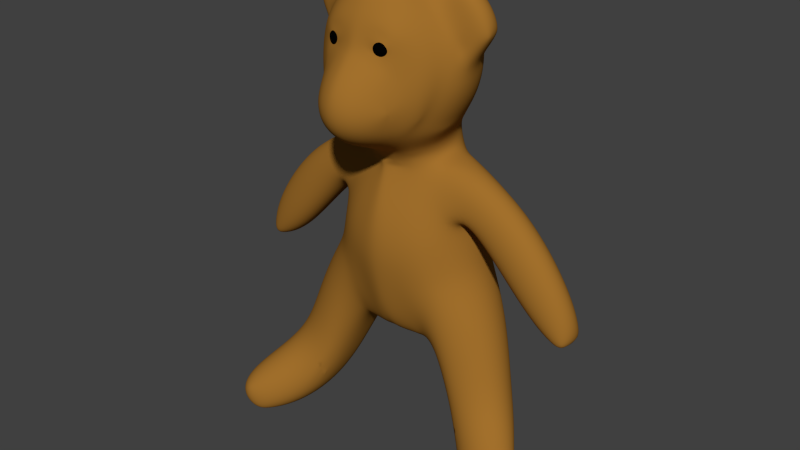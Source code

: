 # Source: dope_bear_6.blend  (saved by Blender 2.67.0; exported with 4.5.12 LTS)
import bpy
from mathutils import Matrix  # noqa: F401  (used for matrix-valued properties, if any)

bpy.ops.wm.read_factory_settings(use_empty=True)
scene = bpy.context.scene
scene.name = 'Scene'

# ---- collections
col_collection_1 = bpy.data.collections.new('Collection 1'); scene.collection.children.link(col_collection_1)

# ---- materials (node trees are filled in below, after node groups)
mat_material = bpy.data.materials.new('Material')
mat_material.alpha_threshold = 0.0
mat_material.use_transparent_shadow = False
mat_material.diffuse_color = (0.3613, 0.162, 0.02519, 1.0)
mat_material.roughness = 0.5
mat_material.line_color = (0.0, 0.0, 0.0, 1.0)
mat_eyes = bpy.data.materials.new('eyes')
mat_eyes.alpha_threshold = 0.0
mat_eyes.use_transparent_shadow = False
mat_eyes.diffuse_color = (0.001031, 0.001031, 0.001031, 1.0)
mat_eyes.roughness = 0.5
mat_eyes.line_color = (0.0, 0.0, 0.0, 1.0)

# ---- material node trees

# ---- world
world_world = bpy.data.worlds.new('World'); scene.world = world_world
world_world.color = (0.05088, 0.05088, 0.05088)
world_world.use_sun_shadow = False
world_world.sun_shadow_jitter_overblur = 0.0
world_world.cycles.sampling_method = 'MANUAL'
world_world.cycles.sample_map_resolution = 256

# ---- meshes
me_cube_002 = bpy.data.meshes.new('Cube.002')
me_cube_002.from_pydata([(0.0, -0.8454, 2.882), (0.09095, -0.8388, 2.875), (0.3921, -0.7788, 2.804), (0.4432, -0.7747, 2.671), (0.3709, -0.8241, 2.552), (0.2517, -0.8962, 2.535), (0.1991, -0.9066, 2.566), (0.1089, -0.9188, 2.608), (0.0, -0.9421, 2.615), (0.3234, -0.8162, 2.769), (0.2625, -0.832, 2.768), (0.222, -0.8476, 2.693), (0.2606, -0.8441, 2.63), (0.3169, -0.8286, 2.605), (0.3721, -0.8067, 2.631), (0.3978, -0.7967, 2.668), (0.3646, -0.8054, 2.757), (0.2751, -0.8069, 2.845), (0.4198, -0.7918, 2.609), (0.322, -0.8198, 2.75), (0.2818, -0.8296, 2.745), (0.2453, -0.8418, 2.692), (0.2786, -0.8396, 2.642), (0.3196, -0.8298, 2.631), (0.3594, -0.8158, 2.644), (0.3822, -0.807, 2.67), (0.3557, -0.8119, 2.741), (0.0, -0.8229, 2.938), (0.09766, -0.8176, 2.931), (0.4159, -0.7588, 2.838), (0.4894, -0.7462, 2.667), (0.4395, -0.813, 2.448), (0.2514, -0.9283, 2.49), (0.177, -0.956, 2.518), (0.08609, -0.9781, 2.542), (0.0, -0.9943, 2.55), (0.2908, -0.7891, 2.897), (0.477, -0.7649, 2.575), (0.0, -0.5345, 3.295), (0.1156, -0.5294, 3.283), (0.0, -0.463, 3.332), (0.1148, -0.4597, 3.318), (0.5485, -0.4542, 3.051), (0.566, -0.3948, 3.068), (0.762, -0.4026, 2.739), (0.795, -0.349, 2.742), (0.8069, -0.4037, 2.249), (0.843, -0.3461, 2.246), (0.6889, -0.4511, 1.93), (0.7153, -0.3854, 1.915), (0.5431, -0.5408, 1.716), (0.5522, -0.4758, 1.678), (0.1077, -0.7978, 1.513), (0.1217, -0.6641, 1.461), (0.0, -0.8133, 1.499), (0.0, -0.681, 1.444), (0.2461, -0.9894, 2.418), (0.1675, -1.023, 2.446), (0.078, -1.049, 2.465), (0.0, -1.064, 2.471), (0.2401, -1.064, 2.323), (0.1624, -1.102, 2.348), (0.07391, -1.131, 2.365), (0.0, -1.143, 2.368), (0.2346, -1.133, 2.208), (0.1586, -1.176, 2.226), (0.07192, -1.206, 2.237), (0.0, -1.217, 2.239), (0.2326, -1.176, 2.078), (0.1575, -1.223, 2.084), (0.07149, -1.254, 2.088), (0.0, -1.262, 2.089), (0.235, -1.176, 1.945), (0.1596, -1.223, 1.937), (0.07265, -1.253, 1.932), (0.0, -1.26, 1.931), (0.2436, -1.124, 1.822), (0.1661, -1.167, 1.801), (0.07614, -1.196, 1.787), (0.0, -1.203, 1.784), (0.2614, -1.024, 1.723), (0.1792, -1.06, 1.689), (0.08305, -1.087, 1.667), (0.0, -1.096, 1.661), (0.2921, -0.8888, 1.653), (0.2003, -0.9196, 1.607), (0.09393, -0.9456, 1.577), (0.0, -0.9578, 1.567), (0.3431, -0.7259, 1.606), (0.2274, -0.7685, 1.548), (0.3512, -0.5936, 1.539), (0.2466, -0.6348, 1.495), (0.5072, -0.7886, 2.298), (0.5401, -0.7704, 2.175), (0.505, -0.7955, 1.938), (0.4869, -0.7748, 1.847), (0.4501, -0.7681, 1.762), (0.4923, -0.8374, 2.137), (0.4719, -0.8748, 2.105), (0.4633, -0.8992, 2.072), (0.4604, -0.9124, 2.037), (0.4606, -0.9128, 2.003), (0.4638, -0.8993, 1.972), (0.4709, -0.8732, 1.949), (0.4835, -0.8381, 1.937), (0.3984, -0.8962, 2.333), (0.4589, -0.8584, 2.24), (0.4328, -0.9147, 2.18), (0.3761, -0.9655, 2.244), (0.3638, -1.021, 2.156), (0.4201, -0.9571, 2.117), (0.4155, -0.9813, 2.051), (0.3592, -1.054, 2.062), (0.3853, -0.9476, 1.818), (0.4349, -0.9063, 1.88), (0.4562, -0.8421, 1.853), (0.4125, -0.8581, 1.777), (0.3606, -1.054, 1.968), (0.4163, -0.9818, 1.984), (0.4222, -0.9558, 1.925), (0.3686, -1.017, 1.884), (0.4863, -0.8573, 2.021), (0.0, -0.6526, 3.195), (0.1145, -0.6465, 3.185), (0.5138, -0.5707, 2.997), (0.6971, -0.5199, 2.724), (0.0, -0.7066, 3.13), (0.1124, -0.7015, 3.121), (0.4922, -0.631, 2.958), (0.6548, -0.585, 2.709), (0.0, -0.7547, 3.063), (0.1085, -0.7504, 3.054), (0.4677, -0.6857, 2.916), (0.6036, -0.6479, 2.691), (0.3318, -0.672, 3.063), (0.3418, -0.6145, 3.119), (0.354, -0.4975, 3.201), (0.3586, -0.4324, 3.23), (0.3195, -0.7232, 3.005), (0.8378, -0.3428, 2.619), (0.8596, -0.3409, 2.493), (0.8606, -0.3421, 2.368), (0.8236, -0.3975, 2.37), (0.8229, -0.395, 2.493), (0.8024, -0.3963, 2.618), (0.8104, -0.3537, 2.129), (0.7666, -0.3661, 2.018), (0.7358, -0.4298, 2.028), (0.7763, -0.4142, 2.135), (0.6397, -0.4781, 1.845), (0.591, -0.5094, 1.774), (0.6057, -0.4464, 1.743), (0.6603, -0.4133, 1.823), (0.7332, -0.5148, 2.608), (0.6862, -0.5817, 2.596), (0.626, -0.6482, 2.582), (0.7534, -0.5143, 2.486), (0.6405, -0.6516, 2.463), (0.7052, -0.5822, 2.476), (0.7582, -0.5157, 2.364), (0.6545, -0.6494, 2.34), (0.7136, -0.5821, 2.354), (0.7492, -0.5185, 2.246), (0.6596, -0.6434, 2.221), (0.7104, -0.5809, 2.236), (0.7282, -0.5233, 2.135), (0.6532, -0.6361, 2.109), (0.696, -0.5798, 2.124), (0.6981, -0.5306, 2.032), (0.6352, -0.6275, 2.002), (0.6715, -0.5791, 2.02), (0.6641, -0.5391, 1.943), (0.6077, -0.6181, 1.904), (0.6408, -0.5777, 1.927), (0.6366, -0.5454, 1.884), (0.5776, -0.6049, 1.823), (0.612, -0.5713, 1.855), (0.5481, -0.7598, 2.061), (0.5471, -0.7317, 1.958), (0.5269, -0.7117, 1.859), (0.4947, -0.6957, 1.77), (0.4322, -0.6282, 1.633), (0.4333, -0.5403, 1.579), (0.497, -0.5034, 1.624), (0.4929, -0.5755, 1.67), (0.1035, -0.7892, 2.99), (0.4418, -0.7287, 2.876), (0.0, -0.7935, 2.998), (0.3058, -0.7624, 2.949), (0.5464, -0.7026, 2.675), (0.5543, -0.7102, 2.573), (0.5565, -0.7234, 2.452), (0.5828, -0.7169, 2.323), (0.6001, -0.7054, 2.202), (0.6027, -0.6931, 2.088), (0.5923, -0.6765, 1.98), (0.5687, -0.6609, 1.88), (0.538, -0.6441, 1.793), (0.0, -0.8636, 2.828), (0.08369, -0.8556, 2.822), (0.0, -0.8793, 2.776), (0.07686, -0.8701, 2.771), (0.0, -0.8944, 2.726), (0.07499, -0.8832, 2.722), (0.0, -0.9128, 2.673), (0.08271, -0.8973, 2.67), (0.2311, -0.8426, 2.729), (0.255, -0.8374, 2.721), (0.231, -0.8483, 2.66), (0.2528, -0.8427, 2.665), (0.3423, -0.7907, 2.828), (0.3613, -0.7729, 2.871), (0.4664, -0.414, 3.157), (0.4177, -0.652, 3.017), (0.4331, -0.5931, 3.064), (0.4557, -0.4762, 3.133), (0.4, -0.7048, 2.966), (0.381, -0.7453, 2.917), (0.3022, -0.8653, 2.538), (0.1915, -0.8244, 2.862), (0.3283, -0.8859, 2.468), (0.2035, -0.8052, 2.917), (0.2416, -0.516, 3.251), (0.4036, -0.7579, 1.686), (0.31, -1.018, 2.29), (0.2983, -1.12, 2.071), (0.359, -0.8746, 1.711), (0.3094, -1.074, 1.85), (0.3206, -0.9469, 2.383), (0.3016, -1.081, 2.185), (0.328, -0.9877, 1.766), (0.3004, -1.12, 1.955), (0.2369, -0.633, 3.159), (0.532, -0.5114, 3.028), (0.1155, -0.5896, 3.239), (0.7312, -0.4586, 2.734), (0.0, -0.5958, 3.25), (0.2311, -0.6892, 3.098), (0.2232, -0.7391, 3.034), (0.2421, -0.4485, 3.284), (0.3489, -0.5563, 3.165), (0.7696, -0.4525, 2.615), (0.7899, -0.4516, 2.492), (0.7922, -0.4541, 2.369), (0.7786, -0.4595, 2.25), (0.752, -0.4687, 2.138), (0.7163, -0.4823, 2.033), (0.6754, -0.4998, 1.94), (0.6346, -0.521, 1.865), (0.5537, -0.5815, 1.762), (0.5949, -0.5494, 1.809), (0.46, -0.673, 1.697), (0.214, -0.7779, 2.974), (0.5097, -0.6191, 1.724), (0.1784, -0.8393, 2.809), (0.1627, -0.8527, 2.761), (0.1575, -0.8631, 2.715), (0.1674, -0.8708, 2.671), (0.1984, -0.8748, 2.627), (0.2558, -0.8676, 2.587), (0.4454, -0.5343, 3.104), (0.24, -0.5755, 3.21), (0.0, 0.7779, -0.8715), (0.5533, 0.2379, -1.241), (0.0, -0.3735, -0.8938), (0.0, 0.2412, -1.205), (0.0, -0.1263, 3.4), (0.0, 0.8397, 0.9695), (0.0, 1.038, 0.3433), (0.0, 1.003, -0.3499), (0.9029, 0.1752, 0.2721), (0.0, -0.4427, 0.9139), (0.0, -0.5987, 0.3076), (0.0, -0.5285, -0.4043), (0.0, 0.7572, 1.32), (0.5075, 0.6095, -1.033), (0.0, 0.6398, -1.054), (0.5513, 0.146, 1.289), (0.4602, -0.2171, -1.06), (0.4445, 0.241, -1.189), (0.0, -0.3908, 1.131), (0.0, -0.2518, -1.069), (0.4778, 0.6416, 0.9612), (0.6541, 0.7549, 0.324), (0.645, 0.79, -0.4922), (0.4382, -0.2742, 0.9311), (0.6027, -0.3742, 0.3029), (0.5899, -0.3894, -0.5437), (0.0, 0.978, 0.5748), (0.0, 1.058, -0.09912), (0.0, 0.9065, -0.6188), (0.8567, 0.1701, 0.4474), (1.014, 0.1874, -0.1479), (0.0, -0.5566, 0.5537), (0.0, -0.5749, -0.1775), (0.0, -0.4637, -0.6507), (0.4191, 0.5538, -1.1), (0.3672, -0.1655, -1.122), (0.421, 0.5649, 1.275), (0.366, -0.2409, 1.168), (0.5959, 0.72, 0.5746), (0.7334, 0.7556, -0.2011), (0.5676, 0.7346, -0.7798), (0.5481, -0.3451, 0.5551), (0.6717, -0.3658, -0.2614), (0.5219, -0.3364, -0.8121), (0.2744, 0.7263, -0.915), (0.2357, -0.3224, -0.9291), (0.2629, 0.2322, -1.197), (0.2406, 0.7887, 0.9687), (0.3328, 0.9541, 0.3329), (0.3412, 0.9224, -0.3786), (0.2218, -0.3725, 0.9177), (0.3187, -0.5189, 0.3053), (0.327, -0.453, -0.4193), (0.225, 0.7048, 1.306), (0.258, 0.6021, -1.082), (0.1945, -0.3203, 1.12), (0.2085, -0.224, -1.093), (0.2943, 0.9077, 0.5765), (0.3634, 0.9633, -0.1163), (0.3053, 0.8415, -0.6585), (0.2791, -0.4776, 0.5571), (0.3461, -0.4925, -0.1847), (0.2855, -0.3978, -0.6766), (1.126, -0.07346, -2.405), (2.146, -0.7714, -2.683), (1.137, 0.2218, -2.266), (1.097, -0.3482, -2.239), (1.271, 0.3628, -1.921), (1.194, -0.4302, -1.885), (1.569, 0.009823, -1.565), (1.907, -0.7011, -2.896), (1.394, 0.3383, -1.732), (1.176, 0.32, -2.127), (1.31, -0.3878, -1.719), (1.264, -0.1925, -2.605), (1.271, 0.104, -2.47), (1.22, -0.4466, -2.45), (1.391, 0.2569, -2.135), (1.299, -0.5193, -2.109), (1.67, -0.07623, -1.798), (1.505, 0.2362, -1.956), (1.303, 0.209, -2.333), (1.413, -0.4757, -1.942), (1.234, -0.5048, -2.297), (1.853, -0.4855, -2.851), (1.796, -0.9131, -2.846), (1.996, -0.4869, -2.649), (1.908, -1.005, -2.648), (2.159, -0.7181, -2.518), (2.053, -0.7615, -2.822), (2.038, -0.4726, -2.532), (1.921, -0.4915, -2.782), (1.951, -0.991, -2.527), (1.848, -0.9725, -2.779), (1.012, 0.3247, -1.999), (0.89, 0.423, -1.685), (0.7708, 0.5086, -1.383), (1.09, -0.3837, -1.608), (0.9711, -0.3677, -1.281), (0.8422, -0.3641, -0.9595), (1.007, -0.3587, -1.808), (0.8844, -0.3333, -1.498), (0.7606, -0.3221, -1.193), (0.9764, -0.281, -1.98), (0.853, -0.2393, -1.686), (0.7303, -0.2153, -1.4), (0.7632, 0.1736, -1.603), (0.877, 0.1094, -1.876), (0.9979, 0.02656, -2.156), (1.055, 0.4167, -1.844), (0.9315, 0.5169, -1.501), (0.8094, 0.6093, -1.173), (0.9025, 0.6505, -0.9178), (1.032, 0.5556, -1.263), (1.155, 0.4553, -1.625), (1.029, 0.6077, -0.7105), (1.168, 0.5195, -1.062), (1.288, 0.4254, -1.428), (1.212, -0.3432, -1.438), (1.098, -0.3266, -1.102), (0.962, -0.3224, -0.7673), (1.479, 0.0659, -1.276), (1.37, 0.1173, -0.9287), (1.235, 0.1598, -0.5953), (1.669, -0.8356, -2.816), (1.509, -0.7098, -2.738), (1.356, -0.572, -2.616), (1.414, -0.3288, -2.755), (1.574, -0.4708, -2.856), (1.741, -0.6005, -2.904), (1.739, -0.9336, -2.567), (1.566, -0.7981, -2.443), (1.419, -0.6481, -2.292), (1.36, -0.6303, -2.476), (1.51, -0.7727, -2.616), (1.682, -0.9017, -2.719), (1.634, 0.0802, -2.13), (1.786, -0.1232, -2.285), (1.938, -0.3306, -2.427), (1.783, -0.3353, -2.715), (1.613, -0.1399, -2.614), (1.448, 0.05291, -2.488), (1.528, 0.09881, -2.298), (1.69, -0.1053, -2.438), (1.859, -0.3173, -2.561), (1.836, -0.9105, -2.425), (1.681, -0.7656, -2.283), (1.535, -0.6078, -2.125), (1.738, -0.3771, -2.817), (1.58, -0.2162, -2.739), (1.419, -0.04579, -2.624), (2.077, -0.5817, -2.35), (1.942, -0.3984, -2.178), (1.798, -0.2169, -1.997), (1.106, -0.2604, -2.34), (0.2279, -0.09317, -1.168), (0.852, -0.2125, -0.1863), (1.235, -0.219, -0.9989), (1.1, -0.204, -0.665), (0.9807, -0.1797, -2.089), (0.8579, -0.1214, -1.806), (1.701, -0.7649, -2.867), (1.537, -0.6345, -2.808), (1.38, -0.4958, -2.699), (1.345, -0.2439, -1.337), (1.964, -0.8329, -2.362), (1.819, -0.6746, -2.2), (1.671, -0.5097, -2.03), (1.855, -0.8696, -2.871), (1.542, -0.3755, -1.841), (1.237, -0.3668, -2.544), (1.439, -0.2895, -1.617), (0.7279, -0.202, 0.5556), (0.396, -0.05705, -1.172), (0.4853, -0.1312, 1.195), (0.7532, -0.2233, 0.2997), (0.5675, -0.201, 0.9529), (0.5721, 0.2934, 3.144), (0.0, -0.1026, -1.16), (0.5038, -0.05977, -1.197), (0.7386, -0.08272, -1.533), (1.974, -0.9453, -2.804), (2.059, -0.9412, -2.515), (2.05, -0.9741, -2.67), (1.121, -0.4128, -2.077), (1.54, 0.1588, -1.591), (0.5376, 0.09474, -1.24), (0.0, 0.06711, -1.198), (0.8619, -0.032, 0.276), (1.448, 0.2258, -1.294), (0.3693, 0.3343, 3.226), (0.9709, -0.01965, -0.162), (0.8317, -0.02484, 0.4575), (0.4298, 0.09202, -1.191), (1.894, -0.6152, -2.893), (1.642, 0.06713, -1.824), (1.265, -0.1037, -2.593), (0.5533, 0.3626, -1.219), (2.133, -0.8821, -2.678), (0.7539, 0.0499, -1.593), (0.7653, 0.2869, -1.579), (2.028, -0.6666, -2.821), (2.13, -0.6114, -2.523), (1.403, -0.4133, -2.742), (1.731, -0.685, -2.894), (0.8702, -0.002776, -1.864), (0.9923, -0.07492, -2.142), (0.9767, 0.391, -0.1374), (2.117, -0.6695, -2.684), (1.768, -0.07961, -2.017), (2.046, -0.4656, -2.359), (1.91, -0.2706, -2.191), (1.77, -0.3703, -1.997), (1.446, -0.1004, -1.29), (1.337, -0.06286, -0.949), (1.202, -0.03313, -0.6172), (0.2545, 0.06786, -1.195), (1.12, -0.1667, -2.39), (2.056, -0.7135, -2.347), (1.917, -0.5427, -2.176), (0.0, 0.3412, 3.287), (0.0, 0.3936, -1.186), (1.127, 0.01864, -2.391), (0.3689, -0.1234, 3.298), (0.2646, 0.3716, -1.182), (1.738, -0.5183, -2.898), (1.576, -0.3879, -2.847), (1.416, -0.2431, -2.744), (2.043, -0.8624, -2.816), (2.142, -0.8375, -2.514), (1.64, -0.2337, -1.8), (1.538, -0.1492, -1.572), (0.5268, -0.0006706, 1.257), (1.255, -0.2803, -2.591), (1.898, -0.7913, -2.888), (1.563, -0.5539, -2.844), (0.8727, 0.3836, 0.2849), (0.5555, 0.2888, 1.297), (0.444, 0.3674, -1.174), (0.8438, 0.3674, 0.4671), (0.8779, 0.2144, -1.856), (0.9984, 0.124, -2.14), (1.202, 0.3456, -0.5979), (1.338, 0.2913, -0.9383), (0.6514, 0.5701, -1.159), (0.7174, -0.3711, -0.7167), (0.6437, -0.3233, -0.9634), (0.6074, -0.2087, -1.185), (0.6931, 0.6792, -0.9325), (0.8222, -0.332, -0.5053), (1.11, 0.1824, -0.3508), (0.6561, 0.2166, -1.382), (0.7778, 0.7245, -0.6654), (0.8867, 0.6786, -0.4426), (0.9657, -0.2022, -0.4089), (0.6224, -0.06358, -1.322), (1.073, -0.01923, -0.3702), (0.6436, 0.08211, -1.377), (0.6587, 0.3368, -1.356), (1.074, 0.3776, -0.3455), (0.6963, 0.7633, 0.08268), (0.0, -0.6031, 0.05686), (0.9539, 0.1829, 0.06216), (0.0, 1.067, 0.1239), (0.9099, -0.02703, 0.05673), (0.9192, 0.3917, 0.07267), (0.7959, -0.2225, 0.05459), (0.3426, -0.5219, 0.05339), (0.3594, 0.9706, 0.1097), (0.6395, -0.376, 0.04222), (0.5374, 0.4775, -1.166), (0.0, 0.5173, -1.146), (0.6011, 0.5431, 0.9735), (0.7864, 0.581, 0.316), (0.4311, 0.4713, -1.148), (0.7603, 0.5497, 0.5728), (0.8845, 0.5792, -0.1405), (1.128, 0.1151, -2.348), (1.483, 0.266, -1.635), (1.265, -0.007181, -2.551), (1.588, 0.1686, -1.865), (1.875, -0.5443, -2.879), (2.072, -0.5869, -2.678), (2.088, -0.5342, -2.526), (1.99, -0.587, -2.812), (1.132, 0.4958, -0.6225), (1.272, 0.4248, -0.97), (1.385, 0.3441, -1.333), (1.713, 0.01666, -2.049), (1.858, -0.1818, -2.216), (2.0, -0.3849, -2.376), (0.2599, 0.4876, -1.153), (0.7646, 0.3958, -1.513), (1.733, -0.4436, -2.872), (1.575, -0.304, -2.811), (1.416, -0.1508, -2.704), (0.525, 0.4374, 1.261), (1.0, 0.2217, -2.091), (0.8793, 0.3171, -1.797), (0.6533, 0.4501, -1.292), (0.995, 0.5454, -0.3603), (0.8297, 0.5884, 0.08415), (0.0, 0.7893, 1.142), (0.0, -0.4046, 1.036), (0.4418, 0.6025, 1.114), (0.4014, -0.2463, 1.06), (0.2288, 0.7395, 1.133), (0.2063, -0.3372, 1.037), (0.5199, -0.1708, 1.081), (0.5527, 0.5049, 1.115), (0.0, 0.9065, 0.7862), (0.0, -0.4973, 0.7558), (0.5291, 0.6829, 0.7904), (0.4842, -0.3117, 0.7645), (0.2619, 0.8475, 0.7908), (0.2445, -0.4221, 0.7591), (0.6314, -0.2221, 0.7841), (0.6686, 0.5663, 0.8053), (0.725, 0.1553, 1.218), (1.363, 0.1392, 0.9346), (1.162, -0.1089, 0.7901), (0.6855, -0.01959, 1.173), (0.8521, -0.06972, 1.058), (1.313, -0.008924, 0.8951), (0.7092, 0.05115, 1.2), (0.7233, 0.2626, 1.219), (1.318, 0.2959, 0.9077), (0.8733, 0.3867, 1.083), (1.176, 0.4175, 0.8118), (0.7083, 0.34, 1.204), (0.984, 0.1482, 1.138), (0.9481, 0.02581, 1.112), (0.9593, 0.2767, 1.128), (0.7489, -0.04155, 1.132), (0.7711, 0.3636, 1.16), (0.8142, 0.0442, 1.167), (0.8409, 0.1539, 1.186), (0.827, 0.2681, 1.183), (0.9865, -0.09762, 0.9447), (1.006, 0.4047, 0.9685), (1.121, 0.2843, 1.039), (1.156, 0.1397, 1.057), (1.112, 0.003173, 1.024), (0.6148, 0.03513, 1.222), (0.6315, 0.3768, 1.215), (0.7395, 0.4672, 1.02), (0.6701, 0.4333, 1.131), (0.9618, 0.4678, 0.6587), (0.8331, 0.485, 0.8698), (0.9081, -0.00793, 0.5076), (0.6041, -0.05751, 1.175), (0.6428, -0.1043, 1.101), (0.7115, -0.1369, 0.9956), (0.8046, -0.1574, 0.8454), (0.9398, -0.1351, 0.6374), (0.8434, 0.1671, 0.5543), (0.9193, 0.3478, 0.5199), (0.6325, 0.274, 1.248), (0.625, 0.154, 1.25), (2.353, 0.1744, -0.5921), (2.288, 0.0007606, -0.5999), (2.334, 0.06666, -0.598), (2.337, 0.2852, -0.5905), (2.295, 0.3565, -0.5873), (2.23, 0.3634, -0.6305), (2.225, 0.07046, -0.6696), (2.22, 0.001948, -0.6432), (2.231, 0.182, -0.6747), (2.231, 0.2947, -0.6617), (1.553, 0.3084, 0.7201), (1.8, 0.316, 0.4621), (2.03, 0.3167, 0.1572), (2.208, 0.3106, -0.1372), (2.319, 0.297, -0.3993), (2.034, 0.05051, -0.5946), (1.804, 0.02753, -0.406), (1.565, 0.01225, -0.1502), (1.324, 0.003734, 0.1215), (1.096, -0.0004594, 0.3577), (1.066, 0.1744, 0.3482), (1.296, 0.1796, 0.1047), (1.54, 0.1834, -0.168), (1.784, 0.186, -0.4245), (2.024, 0.186, -0.6088), (2.224, 0.3887, -0.4468), (2.075, 0.4193, -0.2113), (1.88, 0.4346, 0.06827), (1.647, 0.4372, 0.3623), (1.404, 0.4295, 0.6175), (1.196, -0.1146, 0.4523), (1.439, -0.1088, 0.2054), (1.677, -0.09688, -0.07324), (1.898, -0.07326, -0.3347), (2.093, -0.03519, -0.5402), (2.215, -0.03745, -0.4618), (2.066, -0.07625, -0.2289), (1.87, -0.1001, 0.04899), (1.637, -0.1114, 0.3418), (1.394, -0.1127, 0.5965), (2.317, 0.04043, -0.408), (2.206, 0.01378, -0.1473), (2.028, -0.002991, 0.1462), (1.798, -0.0116, 0.4506), (1.55, -0.01321, 0.7083), (2.353, 0.1659, -0.3865), (2.255, 0.1585, -0.1159), (2.083, 0.1528, 0.1833), (1.853, 0.1479, 0.4917), (1.603, 0.1433, 0.7503), (1.107, 0.349, 0.3713), (1.336, 0.3539, 0.1352), (1.577, 0.353, -0.1375), (1.815, 0.3431, -0.3946), (2.043, 0.3209, -0.585), (2.105, 0.4009, -0.5248), (1.913, 0.4352, -0.3166), (1.693, 0.4523, -0.05316), (1.455, 0.4564, 0.227), (1.212, 0.4536, 0.4741), (0.0, 0.7316, 1.493), (0.5232, 0.1233, 1.36), (0.0, -0.4077, 1.214), (0.4066, 0.5481, 1.43), (0.3125, -0.2982, 1.271), (0.2254, 0.6773, 1.473), (0.1872, -0.319, 1.165), (0.4223, -0.1833, 1.289), (0.4909, -0.04571, 1.329), (0.5201, 0.2873, 1.386), (0.4818, 0.4328, 1.403), (0.0, 0.03122, 3.391), (0.3689, 0.03247, 3.3), (0.0, 0.194, 3.354), (0.3677, 0.1942, 3.278), (0.607, 0.229, 3.154), (0.4181, -0.2507, 1.369), (0.3464, -0.3237, 1.342), (0.5035, -0.125, 1.428), (0.5432, 0.08885, 1.454), (0.8787, -0.01409, 2.02), (0.9734, -0.02365, 2.416), (0.6875, 0.4056, 2.885), (0.7365, 0.4728, 2.515), (0.6711, 0.4937, 2.129), (0.4246, 0.5249, 1.562), (0.4043, 0.5641, 2.944), (0.418, 0.6513, 2.57), (0.3763, 0.6556, 2.184), (0.2413, 0.6495, 1.614), (0.0, 0.7053, 1.636), (0.0, 0.7145, 2.218), (0.0, 0.709, 2.604), (0.0, 0.6089, 2.983), (0.9462, 0.1302, 2.446), (0.8596, 0.1691, 2.051), (0.5388, 0.2684, 1.49), (0.4971, 0.4148, 1.526), (0.7882, 0.3483, 2.091), (0.8682, 0.2982, 2.515), (0.7696, 0.3219, 2.895), (0.6959, -0.1375, 1.682), (0.7402, -0.0225, 1.758), (0.5718, 0.4982, 1.895), (0.322, 0.6388, 1.952), (0.0, 0.6961, 1.985), (0.7302, 0.1956, 1.807), (0.6709, 0.3696, 1.854), (0.1722, 0.6183, -1.076), (0.08614, 0.6305, -1.068), (0.1204, -0.3461, 1.117), (0.05537, -0.3702, 1.122), (0.1815, 0.9467, 0.577), (0.08839, 0.968, 0.577), (0.2295, 1.013, -0.105), (0.1128, 1.045, -0.09923), (0.1955, 0.8741, -0.6384), (0.09645, 0.8968, -0.6264), (0.1783, 0.7525, -0.8984), (0.08842, 0.7694, -0.8857), (0.1512, -0.3478, -0.9137), (0.07462, -0.3661, -0.9051), (0.1763, 0.2347, -1.204), (0.08833, 0.2398, -1.206), (0.1497, 0.8183, 0.9704), (0.07284, 0.8318, 0.9706), (0.2068, 0.9989, 0.3361), (0.101, 1.026, 0.3395), (0.217, 0.9626, -0.3618), (0.1068, 0.9907, -0.3527), (0.1365, -0.4032, 0.9171), (0.06391, -0.4274, 0.917), (0.2042, -0.557, 0.3061), (0.1007, -0.5857, 0.3072), (0.2132, -0.4836, -0.4046), (0.1059, -0.5124, -0.4019), (0.1402, 0.7347, 1.315), (0.06504, 0.7501, 1.319), (0.1355, -0.24, -1.087), (0.06715, -0.2493, -1.081), (0.1765, -0.5133, 0.5585), (0.08637, -0.5416, 0.5585), (0.2255, -0.5285, -0.1794), (0.112, -0.5585, -0.1786), (0.1848, -0.4258, -0.6579), (0.09151, -0.4509, -0.6522), (0.2389, 0.3424, 3.26), (0.108, 0.3445, 3.281), (0.2394, -0.1269, 3.355), (0.1093, -0.1283, 3.389), (0.1516, -0.1013, -1.168), (0.07585, -0.1037, -1.166), (0.08941, 0.3904, -1.188), (0.1782, 0.3804, -1.186), (0.1712, 0.06436, -1.199), (0.08592, 0.0653, -1.2), (0.1098, -0.5893, 0.05455), (0.2217, -0.5603, 0.05398), (0.2258, 1.021, 0.1165), (0.1107, 1.053, 0.1214), (0.08796, 0.5103, -1.152), (0.1752, 0.4991, -1.154), (0.06869, 0.7812, 1.141), (0.1429, 0.7676, 1.138), (0.1266, -0.3656, 1.035), (0.05821, -0.3886, 1.036), (0.162, 0.8813, 0.7907), (0.07896, 0.8979, 0.7898), (0.0734, -0.4814, 0.7601), (0.1525, -0.4551, 0.7599), (0.1179, -0.3421, 1.159), (0.05506, -0.3702, 1.173), (0.1394, 0.7064, 1.485), (0.05787, 0.7229, 1.491), (0.238, 0.03123, 3.352), (0.1079, 0.03075, 3.382), (0.2374, 0.1961, 3.321), (0.1073, 0.1961, 3.347), (0.06319, 0.6965, 1.636), (0.1502, 0.6792, 1.628), (0.1031, 0.708, 2.212), (0.2341, 0.6901, 2.201), (0.1169, 0.7041, 2.599), (0.2619, 0.6871, 2.588), (0.1156, 0.6065, 2.978), (0.2569, 0.5935, 2.965), (0.087, 0.6884, 1.98), (0.2003, 0.6707, 1.969), (0.3834, 0.6827, -0.9474), (0.3368, -0.2842, -0.9666), (0.3489, 0.2361, -1.186), (0.3551, 0.7283, 0.9644), (0.4921, 0.8756, 0.3291), (0.4898, 0.8634, -0.4139), (0.3233, -0.3315, 0.9213), (0.454, -0.4642, 0.3045), (0.4536, -0.4223, -0.4597), (0.3209, 0.6502, 1.292), (0.2894, -0.1973, -1.104), (0.4043, -0.4276, 0.5557), (0.4866, -0.4456, -0.205), (0.3998, -0.3681, -0.7229), (0.3434, 0.5788, -1.088), (0.2758, -0.289, 1.136), (0.4403, 0.8342, 0.5758), (0.531, 0.8829, -0.1409), (0.4335, 0.7938, -0.698), (0.3072, -0.07572, -1.167), (0.3496, 0.3683, -1.173), (0.4889, 0.3177, 3.183), (0.4874, -0.101, 3.248), (0.3374, 0.07917, -1.187), (0.5249, 0.8879, 0.09881), (0.482, -0.4666, 0.05007), (0.3424, 0.4774, -1.149), (0.3321, 0.6841, 1.124), (0.2979, -0.2997, 1.045), (0.3909, 0.7805, 0.79), (0.3566, -0.3777, 0.7595), (0.317, 0.6267, 1.455), (0.2567, -0.301, 1.195), (0.4867, 0.03379, 3.253), (0.5116, 0.1801, 3.218), (0.3353, 0.6006, 1.593), (0.5267, 0.5942, 2.16), (0.5814, 0.5845, 2.546), (0.5527, 0.5063, 2.917), (0.4496, 0.5847, 1.928), (0.4259, -0.7713, 2.77), (0.4437, -0.7691, 2.726), (0.3908, -0.7983, 2.734), (0.4026, -0.7948, 2.704), (0.3782, -0.8066, 2.723), (0.3877, -0.8045, 2.698), (0.4559, -0.748, 2.795), (0.4812, -0.7426, 2.739), (0.6557, -0.3764, 2.968), (0.7331, -0.3605, 2.859), (0.7038, -0.4152, 2.853), (0.6317, -0.4331, 2.957), (0.6468, -0.5316, 2.828), (0.5851, -0.5494, 2.919), (0.6112, -0.5949, 2.806), (0.5565, -0.6111, 2.889), (0.5697, -0.6547, 2.782), (0.5241, -0.6682, 2.856), (0.4897, -0.7143, 2.824), (0.5249, -0.7046, 2.758), (0.6766, -0.4712, 2.843), (0.6094, -0.4896, 2.941), (0.0, 0.5458, 3.095), (0.0, 0.4588, 3.198), (0.7247, 0.296, 2.996), (0.671, 0.2654, 3.084), (0.651, 0.3721, 2.992), (0.6094, 0.333, 3.083), (0.3915, 0.5113, 3.053), (0.3785, 0.438, 3.149), (0.2437, 0.455, 3.176), (0.2504, 0.5357, 3.076), (0.1101, 0.4609, 3.192), (0.113, 0.5455, 3.09), (0.5061, 0.4018, 3.115), (0.53, 0.4617, 3.024), (0.7319, 0.4561, 2.643), (0.7151, 0.4336, 2.768), (0.4188, 0.6324, 2.7), (0.4139, 0.6035, 2.826), (0.0, 0.655, 2.862), (0.0, 0.6879, 2.735), (0.8055, 0.34, 2.783), (0.8353, 0.34, 2.661), (0.2616, 0.6362, 2.845), (0.2635, 0.6672, 2.718), (0.1175, 0.6512, 2.857), (0.118, 0.6834, 2.73), (0.57, 0.5407, 2.8), (0.5801, 0.5667, 2.675), (0.7278, 0.4838, 2.386), (0.7059, 0.4901, 2.256), (0.9242, -0.02733, 2.145), (0.9526, -0.04085, 2.272), (0.5545, 0.5964, 2.287), (0.5729, 0.594, 2.416), (0.8283, 0.3372, 2.218), (0.8528, 0.3258, 2.347), (0.9297, 0.1384, 2.307), (0.9032, 0.1533, 2.178), (0.0, 0.7201, 2.344), (0.0, 0.7192, 2.474), (0.4105, 0.6603, 2.44), (0.3965, 0.6609, 2.31), (0.1094, 0.7142, 2.339), (0.114, 0.7138, 2.468), (0.2471, 0.6964, 2.327), (0.2564, 0.6963, 2.457), (0.6251, 0.4959, 2.008), (0.3507, 0.6471, 2.063), (0.8004, 0.1833, 1.927), (0.8172, -0.008321, 1.894), (0.0, 0.7053, 2.098), (0.7342, 0.3589, 1.969), (0.2181, 0.6804, 2.08), (0.09543, 0.6982, 2.092), (0.4907, 0.5894, 2.04), (0.6718, 0.03861, 1.652), (0.6027, 0.06924, 1.554), (0.0, 0.6906, 1.877), (0.0, 0.6925, 1.764), (0.6052, 0.3845, 1.747), (0.5437, 0.3994, 1.64), (0.6483, -0.1249, 1.614), (0.581, -0.1161, 1.53), (0.5164, 0.5029, 1.789), (0.4647, 0.511, 1.681), (0.2925, 0.6339, 1.847), (0.2646, 0.6362, 1.739), (0.6594, 0.2252, 1.699), (0.5917, 0.2494, 1.595), (0.1822, 0.6647, 1.864), (0.165, 0.6663, 1.754), (0.07844, 0.6824, 1.873), (0.07029, 0.6838, 1.762), (0.4071, 0.583, 1.823), (0.3673, 0.5872, 1.715), (0.0, -0.469, 1.323), (0.8108, -0.2823, 2.009), (0.8556, -0.1678, 2.007), (0.9043, -0.2779, 2.369), (0.9582, -0.1624, 2.425), (0.5855, -0.3255, 3.084), (0.628, -0.2546, 3.107), (0.4781, -0.34, 3.179), (0.5143, -0.2254, 3.203), (0.8307, -0.2891, 2.747), (0.8712, -0.2335, 2.781), (0.638, -0.358, 1.716), (0.6749, -0.2474, 1.693), (0.27, -0.5187, 1.443), (0.3032, -0.4127, 1.39), (0.7231, -0.2569, 3.007), (0.6821, -0.3113, 2.979), (0.8051, -0.2486, 2.899), (0.7649, -0.2987, 2.866), (0.901, -0.2797, 2.496), (0.9484, -0.2035, 2.546), (0.8766, -0.283, 2.623), (0.9191, -0.1993, 2.644), (0.856, -0.2779, 2.124), (0.9013, -0.1732, 2.127), (0.8883, -0.2771, 2.245), (0.9318, -0.1806, 2.252), (0.6964, -0.3215, 1.801), (0.7329, -0.196, 1.781), (0.756, -0.2951, 1.9), (0.7976, -0.1718, 1.891), (0.3706, -0.4776, 1.484), (0.3957, -0.3627, 1.429), (0.4517, -0.4328, 1.529), (0.4778, -0.3014, 1.48), (0.5195, -0.4044, 1.583), (0.5512, -0.2767, 1.548), (0.5802, -0.3841, 1.644), (0.6168, -0.2661, 1.619), (0.1422, -0.5467, 1.409), (0.1861, -0.4342, 1.348), (0.363, -0.3537, 3.256), (0.3668, -0.2531, 3.28), (0.2417, -0.3655, 3.313), (0.2407, -0.2602, 3.338), (0.1132, -0.3734, 3.349), (0.1112, -0.2643, 3.374), (0.0, -0.3743, 3.363), (0.0, -0.263, 3.388), (0.0, -0.5664, 1.39), (0.9289, -0.05418, 3.255), (0.9249, 0.02139, 3.263), (0.8988, 0.08584, 3.256), (1.185, -0.007221, 2.799), (1.124, -0.03134, 3.045), (1.111, 0.05296, 3.06), (1.171, 0.07406, 2.813), (1.147, 0.1345, 2.826), (1.071, 0.1297, 3.052), (0.8567, -0.05759, 3.284), (0.8545, 0.01411, 3.291), (0.8512, 0.06817, 3.284), (1.068, -0.04017, 3.126), (1.001, -0.04826, 3.199), (1.02, 0.1162, 3.132), (0.9602, 0.1018, 3.203), (1.058, 0.04192, 3.139), (0.9946, 0.03111, 3.21), (1.165, -0.02259, 2.959), (1.188, -0.0142, 2.875), (1.173, 0.06998, 2.891), (1.151, 0.06288, 2.975), (1.11, 0.1402, 2.967), (1.136, 0.1431, 2.886), (1.183, -0.06467, 2.79), (0.9098, -0.1154, 3.234), (0.8574, -0.108, 3.268), (1.106, -0.1014, 3.012), (0.9791, -0.1147, 3.173), (1.048, -0.1089, 3.096), (1.176, -0.0809, 2.845), (1.15, -0.09271, 2.925), (0.841, 0.1247, 3.235), (0.7638, 0.1511, 3.204), (0.6814, 0.1807, 3.173), (0.9003, 0.1498, 3.177), (0.8247, 0.1822, 3.141), (0.745, 0.2155, 3.105), (1.134, 0.08321, 2.738), (1.074, 0.09362, 2.653), (1.007, 0.1082, 2.558), (0.9985, -0.1548, 3.052), (0.9323, -0.1845, 2.999), (0.8635, -0.2118, 2.945), (1.011, -0.1652, 2.631), (1.077, -0.1421, 2.714), (1.137, -0.1185, 2.788), (0.7774, 0.01514, 3.286), (0.6886, 0.01811, 3.265), (0.5921, 0.02379, 3.247), (0.6201, 0.1236, 3.223), (0.7132, 0.09934, 3.247), (0.7947, 0.08378, 3.272), (1.049, 0.1945, 2.931), (0.9757, 0.2328, 2.877), (0.8938, 0.2746, 2.823), (1.081, 0.19, 2.845), (1.01, 0.2248, 2.783), (0.9285, 0.2669, 2.717), (0.964, 0.2177, 2.618), (1.043, 0.181, 2.704), (1.107, 0.1571, 2.777), (0.8016, -0.1256, 3.253), (0.7205, -0.1436, 3.226), (0.627, -0.1696, 3.202), (0.5937, -0.08283, 3.241), (0.6905, -0.07225, 3.259), (0.7793, -0.06454, 3.28), (0.9274, -0.1586, 3.135), (0.8575, -0.1879, 3.089), (0.7848, -0.2165, 3.044), (0.7013, -0.2079, 3.132), (0.7816, -0.1789, 3.167), (0.8562, -0.1527, 3.205), (1.106, -0.1372, 2.87), (1.045, -0.1639, 2.802), (0.9785, -0.1841, 2.727), (0.9292, -0.2011, 2.838), (0.9961, -0.1764, 2.901), (1.06, -0.1475, 2.961), (0.9585, 0.1685, 3.104), (0.8835, 0.2042, 3.062), (0.8035, 0.241, 3.022), (0.8532, 0.2619, 2.926), (0.9342, 0.2221, 2.973), (1.009, 0.1843, 3.02), (1.15, -0.007505, 2.721), (1.093, -0.009337, 2.633), (1.029, -0.01326, 2.534), (1.026, -0.1143, 2.554), (1.093, -0.09399, 2.652), (1.15, -0.07991, 2.733)], [(328, 446)], [(12, 22, 23, 13), (14, 24, 25, 15), (9, 19, 20, 10), (16, 26, 19, 9), (209, 208, 11, 21), (13, 23, 24, 14), (851, 853, 26, 16), (206, 207, 21, 11), (1, 0, 27, 28), (219, 221, 36, 17), (7, 6, 33, 34), (210, 17, 36, 211), (37, 18, 3, 30), (8, 7, 34, 35), (849, 2, 29, 855), (4, 18, 37, 31), (218, 4, 31, 220), (6, 5, 32, 33), (39, 38, 40, 41), (215, 212, 43, 42), (859, 858, 45, 44), (142, 141, 47, 46), (147, 146, 49, 48), (150, 151, 51, 50), (52, 53, 55, 54), (33, 32, 56, 57), (34, 33, 57, 58), (35, 34, 58, 59), (57, 56, 60, 61), (58, 57, 61, 62), (59, 58, 62, 63), (62, 61, 65, 66), (63, 62, 66, 67), (61, 60, 64, 65), (65, 64, 68, 69), (66, 65, 69, 70), (67, 66, 70, 71), (71, 70, 74, 75), (69, 68, 72, 73), (70, 69, 73, 74), (73, 72, 76, 77), (74, 73, 77, 78), (75, 74, 78, 79), (77, 76, 80, 81), (78, 77, 81, 82), (79, 78, 82, 83), (82, 81, 85, 86), (83, 82, 86, 87), (81, 80, 84, 85), (85, 84, 88, 89), (87, 86, 52, 54), (88, 90, 91, 89), (89, 91, 53, 52), (183, 182, 181, 184), (86, 85, 89, 52), (107, 106, 97, 98), (111, 110, 99, 100), (115, 114, 103, 104), (119, 118, 101, 102), (118, 111, 100, 101), (114, 119, 102, 103), (110, 107, 98, 99), (224, 228, 105, 108), (108, 105, 106, 107), (225, 229, 109, 112), (112, 109, 110, 111), (226, 230, 113, 116), (116, 113, 114, 115), (227, 231, 117, 120), (120, 117, 118, 119), (231, 225, 112, 117), (117, 112, 111, 118), (230, 227, 120, 113), (113, 120, 119, 114), (229, 224, 108, 109), (109, 108, 107, 110), (220, 228, 56, 32), (105, 31, 92, 106), (106, 92, 93, 97), (104, 94, 95, 115), (115, 95, 96, 116), (226, 116, 96, 223), (193, 163, 166, 194), (97, 121, 98), (98, 121, 99), (99, 121, 100), (100, 121, 101), (101, 121, 102), (102, 121, 103), (103, 121, 104), (104, 121, 94), (260, 233, 124, 214), (869, 235, 125, 861), (236, 234, 123, 122), (122, 123, 127, 126), (214, 124, 128, 213), (861, 125, 129, 863), (863, 129, 133, 865), (126, 127, 131, 130), (213, 128, 132, 216), (232, 135, 134, 237), (261, 240, 135, 232), (222, 239, 137, 136), (187, 185, 28, 27), (237, 134, 138, 238), (252, 188, 36, 221), (217, 186, 29, 211), (868, 865, 133, 189), (44, 45, 139, 144), (144, 139, 140, 143), (143, 140, 141, 142), (46, 47, 145, 148), (148, 145, 146, 147), (149, 152, 151, 150), (48, 49, 152, 149), (155, 154, 158, 157), (129, 125, 153, 154), (133, 129, 154, 155), (154, 153, 156, 158), (157, 158, 161, 160), (158, 156, 159, 161), (161, 159, 162, 164), (160, 161, 164, 163), (164, 162, 165, 167), (163, 164, 167, 166), (167, 165, 168, 170), (166, 167, 170, 169), (170, 168, 171, 173), (169, 170, 173, 172), (173, 171, 174, 176), (172, 173, 176, 175), (241, 153, 125, 235), (241, 144, 143, 242), (242, 143, 142, 243), (243, 142, 46, 244), (245, 165, 162, 244), (245, 148, 147, 246), (246, 147, 48, 247), (248, 174, 171, 247), (190, 37, 30, 189), (190, 155, 157, 191), (191, 157, 160, 192), (192, 160, 163, 193), (93, 177, 121, 97), (94, 178, 179, 95), (95, 179, 180, 96), (223, 251, 181, 88), (250, 150, 50, 249), (248, 149, 150, 250), (195, 178, 177, 194), (121, 177, 178, 94), (196, 179, 178, 195), (197, 180, 179, 196), (253, 197, 175, 249), (182, 90, 88, 181), (51, 183, 184, 50), (93, 193, 194, 177), (130, 131, 185, 187), (238, 138, 188, 252), (216, 132, 186, 217), (856, 868, 189, 30), (155, 190, 189, 133), (37, 190, 191, 31), (31, 191, 192, 92), (92, 192, 193, 93), (169, 195, 194, 166), (172, 196, 195, 169), (175, 197, 196, 172), (251, 180, 197, 253), (0, 1, 199, 198), (198, 199, 201, 200), (200, 201, 203, 202), (202, 203, 205, 204), (205, 7, 8, 204), (10, 20, 207, 206), (209, 22, 12, 208), (254, 219, 17, 10), (852, 850, 3, 15), (15, 3, 18, 14), (14, 18, 4, 13), (255, 201, 199, 254), (255, 206, 11, 256), (257, 205, 203, 256), (258, 7, 205, 257), (259, 6, 7, 258), (259, 218, 5, 6), (2, 210, 211, 29), (136, 137, 212, 215), (240, 260, 214, 135), (135, 214, 213, 134), (134, 213, 216, 138), (188, 217, 211, 36), (138, 216, 217, 188), (10, 17, 210, 9), (9, 210, 2, 16), (1, 28, 221, 219), (5, 218, 220, 32), (60, 56, 228, 224), (68, 64, 229, 225), (84, 80, 230, 226), (76, 72, 231, 227), (72, 68, 225, 231), (80, 76, 227, 230), (64, 60, 224, 229), (31, 105, 228, 220), (84, 226, 223, 88), (215, 42, 233, 260), (859, 44, 235, 869), (38, 39, 234, 236), (123, 232, 237, 127), (234, 261, 232, 123), (39, 222, 261, 234), (222, 136, 240, 261), (39, 41, 239, 222), (127, 237, 238, 131), (185, 252, 221, 28), (144, 241, 235, 44), (153, 241, 242, 156), (156, 242, 243, 159), (159, 243, 244, 162), (148, 245, 244, 46), (165, 245, 246, 168), (168, 246, 247, 171), (149, 248, 247, 48), (96, 180, 251, 223), (176, 250, 249, 175), (174, 248, 250, 176), (184, 253, 249, 50), (131, 238, 252, 185), (181, 251, 253, 184), (199, 1, 219, 254), (206, 255, 254, 10), (201, 255, 256, 203), (208, 257, 256, 11), (12, 258, 257, 208), (13, 259, 258, 12), (13, 4, 218, 259), (136, 215, 260, 240), (809, 275, 302, 827), (809, 823, 296, 275), (376, 329, 333, 379), (356, 327, 334, 371), (441, 435, 297, 278), (532, 275, 296, 536), (810, 822, 305, 278), (810, 278, 297, 819), (835, 536, 296, 823), (828, 819, 297, 435), (843, 830, 439, 696), (836, 566, 298, 818), (838, 825, 300, 574), (813, 283, 300, 825), (833, 826, 301, 522), (814, 284, 301, 826), (814, 827, 302, 284), (571, 558, 298, 566), (570, 567, 299, 436), (578, 434, 303, 575), (579, 574, 300, 537), (535, 537, 300, 283), (437, 286, 303, 434), (528, 418, 304, 531), (563, 522, 301, 538), (468, 479, 325, 370), (371, 334, 329, 376), (837, 824, 299, 567), (839, 575, 303, 820), (816, 820, 303, 286), (834, 531, 304, 821), (817, 821, 304, 287), (817, 287, 305, 822), (739, 306, 321, 737), (739, 729, 316, 306), (741, 765, 324, 307), (741, 307, 318, 759), (782, 553, 316, 729), (771, 759, 318, 417), (818, 840, 686, 315), (784, 568, 315, 757), (787, 733, 319, 576), (747, 310, 319, 733), (779, 735, 320, 530), (749, 311, 320, 735), (749, 737, 321, 311), (785, 731, 317, 569), (790, 577, 322, 761), (753, 761, 322, 313), (778, 529, 323, 763), (755, 763, 323, 314), (755, 314, 324, 765), (329, 339, 342, 333), (334, 343, 339, 329), (447, 457, 341, 331), (433, 431, 344, 335), (380, 335, 330, 359), (559, 539, 327, 356), (426, 433, 335, 380), (451, 447, 331, 383), (410, 346, 353, 401), (407, 354, 349, 392), (466, 496, 332, 391), (392, 349, 355, 397), (406, 348, 352, 400), (401, 353, 348, 406), (479, 495, 336, 325), (335, 344, 340, 330), (327, 337, 343, 334), (539, 541, 337, 327), (543, 546, 353, 346), (430, 347, 355, 443), (544, 545, 352, 348), (445, 349, 354, 444), (445, 443, 355, 349), (544, 348, 353, 546), (555, 543, 346, 410), (427, 444, 354, 407), (397, 355, 347, 386), (472, 464, 350, 413), (514, 374, 377, 515), (374, 375, 378, 377), (375, 376, 379, 378), (506, 358, 373, 510), (358, 357, 372, 373), (357, 356, 371, 372), (507, 361, 364, 508), (361, 360, 363, 364), (360, 359, 362, 363), (508, 364, 367, 509), (364, 363, 366, 367), (363, 362, 365, 366), (519, 461, 368, 513), (461, 467, 369, 368), (467, 468, 370, 369), (510, 373, 374, 514), (373, 372, 375, 374), (372, 371, 376, 375), (511, 382, 361, 507), (382, 381, 360, 361), (381, 380, 359, 360), (561, 554, 358, 506), (554, 560, 357, 358), (560, 559, 356, 357), (516, 420, 382, 511), (420, 419, 381, 382), (419, 426, 380, 381), (521, 504, 385, 512), (504, 505, 384, 385), (505, 451, 383, 384), (337, 412, 403, 343), (412, 411, 402, 403), (411, 410, 401, 402), (344, 409, 394, 340), (409, 408, 393, 394), (408, 407, 392, 393), (495, 465, 389, 336), (465, 497, 390, 389), (497, 466, 391, 390), (340, 394, 395, 345), (394, 393, 396, 395), (393, 392, 397, 396), (339, 404, 398, 342), (404, 405, 399, 398), (405, 406, 400, 399), (343, 403, 404, 339), (403, 402, 405, 404), (402, 401, 406, 405), (541, 557, 412, 337), (557, 556, 411, 412), (556, 555, 410, 411), (431, 429, 409, 344), (429, 428, 408, 409), (428, 427, 407, 408), (345, 395, 388, 338), (395, 396, 387, 388), (396, 397, 386, 387), (457, 471, 415, 341), (471, 473, 414, 415), (473, 472, 413, 414), (328, 338, 432, 416), (299, 685, 688, 436), (388, 387, 424, 425), (450, 437, 434, 454), (509, 367, 442, 517), (367, 366, 422, 442), (526, 453, 418, 528), (387, 386, 423, 424), (338, 388, 425, 432), (775, 771, 417, 478), (365, 328, 416, 421), (366, 365, 421, 422), (460, 445, 444, 491), (481, 480, 427, 428), (832, 828, 435, 455), (475, 493, 433, 426), (476, 475, 426, 419), (480, 491, 444, 427), (386, 347, 430, 423), (448, 455, 435, 441), (518, 477, 420, 516), (492, 474, 429, 431), (460, 490, 443, 445), (474, 481, 428, 429), (493, 492, 431, 433), (496, 430, 443, 490), (477, 476, 419, 420), (362, 359, 330, 446), (365, 362, 446, 345, 338, 328), (446, 330, 340, 345), (263, 459, 500, 279), (432, 425, 465, 495), (743, 775, 478, 308), (540, 542, 457, 447), (326, 470, 463, 351), (385, 384, 476, 477), (414, 413, 480, 481), (547, 548, 505, 504), (384, 383, 475, 476), (326, 350, 464, 470), (512, 385, 477, 518), (341, 415, 474, 492), (421, 416, 479, 468), (370, 325, 484, 503), (326, 351, 490, 460), (413, 350, 491, 480), (548, 549, 451, 505), (270, 450, 454, 291), (425, 424, 497, 465), (562, 547, 504, 521), (277, 682, 690, 499), (442, 422, 467, 461), (383, 331, 493, 475), (758, 794, 681, 274), (415, 414, 481, 474), (524, 292, 453, 526), (332, 496, 490, 351), (336, 389, 489, 458), (513, 368, 462, 520), (368, 369, 502, 462), (416, 432, 495, 479), (517, 442, 461, 519), (263, 279, 455, 448), (331, 341, 492, 493), (549, 540, 447, 451), (326, 460, 491, 350), (811, 832, 455, 279), (499, 690, 691, 558), (390, 391, 487, 488), (524, 527, 469, 292), (423, 430, 496, 466), (424, 423, 466, 497), (542, 550, 471, 457), (422, 421, 468, 467), (558, 691, 684, 298), (389, 390, 488, 489), (743, 308, 486, 774), (550, 551, 473, 471), (391, 332, 456, 487), (325, 336, 458, 484), (551, 552, 472, 473), (332, 351, 463, 456), (811, 279, 500, 829), (552, 545, 464, 472), (369, 370, 503, 502), (270, 291, 501, 498), (284, 514, 515, 301), (275, 506, 510, 302), (287, 507, 508, 305), (305, 508, 509, 278), (448, 519, 513, 263), (302, 510, 514, 284), (304, 511, 507, 287), (532, 561, 506, 275), (418, 516, 511, 304), (469, 521, 512, 292), (278, 509, 517, 441), (453, 518, 516, 418), (292, 512, 518, 453), (538, 562, 521, 469), (263, 513, 520, 459), (441, 517, 519, 448), (813, 833, 522, 283), (535, 283, 522, 563), (753, 313, 529, 778), (816, 286, 531, 834), (437, 528, 531, 286), (270, 524, 526, 450), (450, 526, 528, 437), (270, 498, 527, 524), (747, 779, 530, 310), (459, 532, 536, 500), (829, 500, 536, 835), (436, 688, 689, 494), (498, 501, 537, 535), (527, 563, 538, 469), (774, 486, 553, 782), (494, 689, 682, 277), (503, 484, 539, 559), (484, 458, 541, 539), (456, 463, 546, 543), (470, 464, 545, 544), (470, 544, 546, 463), (487, 456, 543, 555), (520, 462, 554, 561), (462, 502, 560, 554), (502, 503, 559, 560), (458, 489, 557, 541), (489, 488, 556, 557), (488, 487, 555, 556), (333, 342, 542, 540), (377, 378, 548, 547), (378, 379, 549, 548), (515, 377, 547, 562), (379, 333, 540, 549), (342, 398, 550, 542), (398, 399, 551, 550), (399, 400, 552, 551), (400, 352, 545, 552), (459, 520, 561, 532), (301, 515, 562, 538), (498, 535, 563, 527), (606, 591, 587, 619), (605, 586, 583, 612), (610, 601, 589, 607), (620, 580, 586, 605), (661, 623, 622, 656), (613, 595, 584, 614), (608, 596, 591, 606), (607, 589, 596, 608), (812, 282, 566, 836), (534, 571, 566, 282), (438, 285, 567, 570), (815, 837, 567, 285), (745, 309, 568, 784), (751, 785, 569, 312), (656, 622, 628, 655), (609, 590, 601, 610), (646, 625, 624, 635), (612, 583, 595, 613), (812, 838, 574, 282), (438, 578, 575, 285), (534, 282, 574, 579), (815, 285, 575, 839), (745, 787, 576, 309), (751, 312, 577, 790), (614, 584, 600, 615), (615, 600, 582, 616), (636, 627, 629, 645), (619, 587, 580, 620), (600, 604, 585, 582), (604, 603, 581, 585), (595, 597, 593, 584), (597, 598, 592, 593), (599, 598, 580, 587), (596, 599, 587, 591), (601, 602, 594, 589), (602, 603, 592, 594), (583, 586, 597, 595), (586, 580, 598, 597), (594, 592, 598, 599), (589, 594, 599, 596), (584, 593, 604, 600), (593, 592, 603, 604), (590, 588, 602, 601), (588, 581, 603, 602), (558, 606, 619, 499), (494, 605, 612, 436), (579, 610, 607, 534), (277, 620, 605, 494), (501, 618, 609, 537), (570, 613, 614, 438), (571, 608, 606, 558), (534, 607, 608, 571), (434, 616, 611, 454), (537, 609, 610, 579), (454, 611, 617, 291), (436, 612, 613, 570), (438, 614, 615, 578), (578, 615, 616, 434), (291, 617, 618, 501), (499, 619, 620, 277), (630, 624, 625, 626), (628, 622, 623, 627), (627, 623, 621, 629), (629, 621, 624, 630), (655, 628, 627, 636), (666, 621, 623, 661), (645, 629, 630, 675), (635, 624, 621, 666), (676, 626, 625, 646), (675, 630, 626, 676), (585, 665, 660, 582), (665, 664, 659, 660), (664, 663, 658, 659), (663, 662, 657, 658), (662, 661, 656, 657), (582, 660, 651, 616), (660, 659, 652, 651), (659, 658, 653, 652), (658, 657, 654, 653), (657, 656, 655, 654), (590, 650, 631, 588), (650, 649, 632, 631), (649, 648, 633, 632), (648, 647, 634, 633), (647, 646, 635, 634), (611, 640, 641, 617), (640, 639, 642, 641), (639, 638, 643, 642), (638, 637, 644, 643), (637, 636, 645, 644), (616, 651, 640, 611), (651, 652, 639, 640), (652, 653, 638, 639), (653, 654, 637, 638), (654, 655, 636, 637), (581, 670, 665, 585), (670, 669, 664, 665), (669, 668, 663, 664), (668, 667, 662, 663), (667, 666, 661, 662), (617, 641, 671, 618), (641, 642, 672, 671), (642, 643, 673, 672), (643, 644, 674, 673), (644, 645, 675, 674), (588, 631, 670, 581), (631, 632, 669, 670), (632, 633, 668, 669), (633, 634, 667, 668), (634, 635, 666, 667), (609, 680, 650, 590), (680, 679, 649, 650), (679, 678, 648, 649), (678, 677, 647, 648), (677, 676, 646, 647), (618, 671, 680, 609), (671, 672, 679, 680), (672, 673, 678, 679), (673, 674, 677, 678), (674, 675, 676, 677), (874, 696, 439, 876), (883, 830, 452, 878), (881, 768, 482, 872), (1075, 1037, 1025, 1023), (797, 767, 452, 695), (1057, 1034, 1002, 1003), (769, 795, 693, 485), (1048, 1028, 998, 1007), (795, 797, 695, 693), (685, 698, 697, 688), (691, 718, 706, 684), (922, 719, 705, 917), (906, 720, 704, 899), (891, 721, 703, 886), (682, 700, 717, 690), (920, 701, 716, 919), (902, 702, 715, 907), (1042, 1070, 1027, 1026), (688, 697, 699, 689), (689, 699, 700, 682), (840, 844, 710, 686), (925, 845, 709, 918), (904, 846, 708, 911), (897, 847, 707, 888), (794, 799, 711, 681), (924, 801, 712, 921), (914, 803, 713, 910), (895, 805, 714, 889), (690, 717, 718, 691), (919, 716, 719, 922), (907, 715, 720, 906), (1063, 1043, 1006, 1005), (930, 728, 724, 934), (926, 723, 727, 938), (932, 722, 723, 926), (944, 848, 725, 936), (942, 807, 726, 928), (938, 727, 728, 930), (262, 740, 738, 290), (740, 739, 737, 738), (262, 276, 730, 740), (740, 730, 729, 739), (264, 295, 766, 742), (742, 766, 765, 741), (264, 742, 760, 281), (742, 741, 759, 760), (533, 781, 730, 276), (781, 782, 729, 730), (440, 281, 760, 772), (772, 760, 759, 771), (564, 783, 758, 274), (783, 784, 757, 758), (572, 288, 734, 788), (788, 734, 733, 787), (268, 748, 734, 288), (748, 747, 733, 734), (525, 289, 736, 780), (780, 736, 735, 779), (269, 750, 736, 289), (750, 749, 735, 736), (269, 290, 738, 750), (750, 738, 737, 749), (565, 280, 732, 786), (786, 732, 731, 785), (573, 789, 762, 293), (789, 790, 761, 762), (272, 293, 762, 754), (754, 762, 761, 753), (523, 777, 764, 294), (777, 778, 763, 764), (273, 294, 764, 756), (756, 764, 763, 755), (273, 756, 766, 295), (756, 755, 765, 766), (449, 440, 772, 776), (776, 772, 771, 775), (265, 449, 776, 744), (744, 776, 775, 743), (315, 686, 793, 757), (757, 793, 794, 758), (265, 744, 773, 483), (744, 743, 774, 773), (272, 754, 777, 523), (754, 753, 778, 777), (268, 525, 780, 748), (748, 780, 779, 747), (483, 773, 781, 533), (773, 774, 782, 781), (267, 746, 783, 564), (746, 745, 784, 783), (271, 565, 786, 752), (752, 786, 785, 751), (267, 572, 788, 746), (746, 788, 787, 745), (271, 752, 789, 573), (752, 751, 790, 789), (878, 452, 767, 879), (879, 767, 768, 881), (694, 482, 768, 798), (798, 768, 767, 797), (266, 692, 796, 770), (770, 796, 795, 769), (692, 694, 798, 796), (796, 798, 797, 795), (686, 710, 800, 793), (793, 800, 799, 794), (918, 709, 802, 923), (923, 802, 801, 924), (911, 708, 804, 916), (916, 804, 803, 914), (888, 707, 806, 893), (893, 806, 805, 895), (936, 725, 808, 940), (940, 808, 807, 942), (306, 809, 827, 321), (306, 316, 823, 809), (307, 324, 822, 810), (307, 810, 819, 318), (553, 835, 823, 316), (417, 318, 819, 828), (695, 452, 830, 843), (568, 836, 818, 315), (576, 319, 825, 838), (310, 813, 825, 319), (530, 320, 826, 833), (311, 814, 826, 320), (311, 321, 827, 814), (569, 317, 824, 837), (577, 839, 820, 322), (313, 322, 820, 816), (529, 834, 821, 323), (314, 323, 821, 817), (314, 817, 822, 324), (298, 684, 840, 818), (478, 417, 828, 832), (308, 478, 832, 811), (308, 811, 829, 486), (310, 530, 833, 813), (313, 816, 834, 529), (486, 829, 835, 553), (309, 812, 836, 568), (312, 569, 837, 815), (309, 576, 838, 812), (312, 815, 839, 577), (876, 439, 830, 883), (485, 693, 842, 831), (693, 695, 843, 842), (684, 706, 844, 840), (917, 705, 845, 925), (899, 704, 846, 904), (886, 703, 847, 897), (934, 724, 848, 944), (1028, 1031, 1011, 998), (1081, 1049, 1018, 1004), (15, 25, 854, 852), (852, 854, 853, 851), (3, 850, 856, 30), (850, 849, 855, 856), (42, 43, 857, 860), (860, 857, 858, 859), (233, 870, 862, 124), (870, 869, 861, 862), (124, 862, 864, 128), (862, 861, 863, 864), (128, 864, 866, 132), (864, 863, 865, 866), (186, 132, 866, 867), (867, 866, 865, 868), (29, 186, 867, 855), (855, 867, 868, 856), (16, 2, 849, 851), (851, 849, 850, 852), (42, 860, 870, 233), (860, 859, 869, 870), (721, 873, 875, 703), (873, 874, 876, 875), (1031, 1076, 1010, 1011), (1034, 1082, 999, 1002), (847, 884, 877, 707), (884, 883, 878, 877), (805, 882, 871, 714), (882, 881, 872, 871), (1069, 1058, 1022, 1021), (1037, 1064, 1024, 1025), (707, 877, 880, 806), (877, 878, 879, 880), (806, 880, 882, 805), (880, 879, 881, 882), (703, 875, 884, 847), (875, 876, 883, 884), (1087, 1042, 1026, 1020), (1043, 1048, 1007, 1006), (720, 892, 885, 704), (892, 891, 886, 885), (1049, 1052, 1019, 1018), (1052, 1057, 1003, 1019), (846, 898, 887, 708), (898, 897, 888, 887), (803, 896, 890, 713), (896, 895, 889, 890), (1058, 1063, 1005, 1022), (1064, 1069, 1021, 1024), (708, 887, 894, 804), (887, 888, 893, 894), (804, 894, 896, 803), (894, 893, 895, 896), (704, 885, 898, 846), (885, 886, 897, 898), (967, 139, 45, 955), (905, 906, 899, 900), (801, 913, 909, 712), (705, 900, 903, 845), (716, 908, 905, 719), (915, 916, 914, 913), (949, 141, 140, 965), (913, 914, 910, 909), (900, 899, 904, 903), (802, 915, 913, 801), (908, 907, 906, 905), (912, 911, 916, 915), (903, 904, 911, 912), (965, 140, 139, 967), (719, 905, 900, 705), (709, 912, 915, 802), (701, 901, 908, 716), (901, 902, 907, 908), (845, 903, 912, 709), (969, 145, 47, 971), (950, 702, 902, 972), (947, 146, 145, 969), (728, 922, 917, 724), (723, 920, 919, 727), (848, 925, 918, 725), (807, 924, 921, 726), (727, 919, 922, 728), (725, 918, 923, 808), (808, 923, 924, 807), (724, 917, 925, 848), (948, 701, 920, 976), (973, 152, 49, 975), (957, 151, 152, 973), (959, 91, 90, 977), (980, 699, 697, 978), (718, 931, 935, 706), (931, 930, 934, 935), (700, 927, 939, 717), (927, 926, 938, 939), (699, 933, 927, 700), (933, 932, 926, 927), (844, 945, 937, 710), (945, 944, 936, 937), (799, 943, 929, 711), (943, 942, 928, 929), (717, 939, 931, 718), (939, 938, 930, 931), (710, 937, 941, 800), (937, 936, 940, 941), (800, 941, 943, 799), (941, 940, 942, 943), (706, 935, 945, 844), (935, 934, 944, 945), (981, 183, 51, 983), (982, 933, 699, 980), (958, 722, 932, 984), (960, 698, 685, 986), (824, 841, 685, 299), (824, 317, 687, 841), (317, 731, 791, 687), (732, 792, 791, 731), (792, 732, 280, 683), (953, 212, 137, 987), (990, 769, 485, 988), (989, 239, 41, 991), (994, 266, 770, 992), (212, 953, 951, 43), (953, 954, 952, 951), (858, 964, 955, 45), (964, 963, 956, 955), (43, 951, 962, 857), (951, 952, 961, 962), (857, 962, 964, 858), (962, 961, 963, 964), (1070, 1075, 1023, 1027), (968, 967, 955, 956), (1076, 1081, 1004, 1010), (950, 949, 965, 966), (1082, 1087, 1020, 999), (966, 965, 967, 968), (901, 970, 972, 902), (970, 969, 971, 972), (141, 949, 971, 47), (949, 950, 972, 971), (701, 948, 970, 901), (948, 947, 969, 970), (146, 947, 975, 49), (947, 948, 976, 975), (723, 974, 976, 920), (974, 973, 975, 976), (722, 958, 974, 723), (958, 957, 973, 974), (698, 960, 978, 697), (960, 959, 977, 978), (182, 979, 977, 90), (979, 980, 978, 977), (933, 982, 984, 932), (982, 981, 983, 984), (183, 981, 979, 182), (981, 982, 980, 979), (151, 957, 983, 51), (957, 958, 984, 983), (91, 959, 985, 53), (959, 960, 986, 985), (831, 954, 988, 485), (954, 953, 987, 988), (239, 989, 987, 137), (989, 990, 988, 987), (769, 990, 992, 770), (990, 989, 991, 992), (40, 993, 991, 41), (993, 994, 992, 991), (53, 985, 995, 55), (986, 946, 995, 985), (946, 986, 685, 841, 687, 791, 792, 683), (1009, 996, 997, 1013), (1013, 997, 998, 1011), (1005, 1006, 997, 996), (1006, 1007, 998, 997), (1014, 1000, 1001, 1017), (1017, 1001, 1004, 1018), (1022, 1005, 996, 1021), (1025, 1008, 1000, 1023), (1000, 1008, 1012, 1001), (1008, 1009, 1013, 1012), (1001, 1012, 1010, 1004), (1012, 1013, 1011, 1010), (1021, 996, 1009, 1024), (1024, 1009, 1008, 1025), (999, 1015, 1016, 1002), (1015, 1014, 1017, 1016), (1002, 1016, 1019, 1003), (1016, 1017, 1018, 1019), (1014, 1027, 1023, 1000), (999, 1020, 1026, 1015), (1015, 1026, 1027, 1014), (956, 963, 1039, 1073), (1073, 1039, 1038, 1074), (1074, 1038, 1037, 1075), (720, 715, 1036, 1055), (1055, 1036, 1035, 1056), (1056, 1035, 1034, 1057), (843, 696, 1030, 1046), (1046, 1030, 1029, 1047), (1047, 1029, 1028, 1048), (966, 968, 1072, 1040), (1040, 1072, 1071, 1041), (1041, 1071, 1070, 1042), (831, 842, 1045, 1061), (1061, 1045, 1044, 1062), (1062, 1044, 1043, 1063), (696, 874, 1033, 1030), (1030, 1033, 1032, 1029), (1029, 1032, 1031, 1028), (721, 891, 1051, 1079), (1079, 1051, 1050, 1080), (1080, 1050, 1049, 1081), (874, 873, 1078, 1033), (1033, 1078, 1077, 1032), (1032, 1077, 1076, 1031), (715, 702, 1084, 1036), (1036, 1084, 1083, 1035), (1035, 1083, 1082, 1034), (952, 954, 1060, 1067), (1067, 1060, 1059, 1068), (1068, 1059, 1058, 1069), (963, 961, 1066, 1039), (1039, 1066, 1065, 1038), (1038, 1065, 1064, 1037), (950, 966, 1040, 1085), (1085, 1040, 1041, 1086), (1086, 1041, 1042, 1087), (842, 843, 1046, 1045), (1045, 1046, 1047, 1044), (1044, 1047, 1048, 1043), (891, 892, 1054, 1051), (1051, 1054, 1053, 1050), (1050, 1053, 1052, 1049), (892, 720, 1055, 1054), (1054, 1055, 1056, 1053), (1053, 1056, 1057, 1052), (954, 831, 1061, 1060), (1060, 1061, 1062, 1059), (1059, 1062, 1063, 1058), (961, 952, 1067, 1066), (1066, 1067, 1068, 1065), (1065, 1068, 1069, 1064), (968, 956, 1073, 1072), (1072, 1073, 1074, 1071), (1071, 1074, 1075, 1070), (873, 721, 1079, 1078), (1078, 1079, 1080, 1077), (1077, 1080, 1081, 1076), (702, 950, 1085, 1084), (1084, 1085, 1086, 1083), (1083, 1086, 1087, 1082)])
me_cube_002.polygons.foreach_set('use_smooth', [True] * 1044)
me_cube_002.materials.append(mat_material)
me_cube_002.use_remesh_preserve_volume = False
me_cube_002.use_remesh_preserve_attributes = False
me_cube_002.use_mirror_vertex_groups = False
me_cube_002.update()
me_sphere = bpy.data.meshes.new('Sphere')
me_sphere.from_pydata([(-0.002149, 0.03453, 0.04184), (-0.01167, 0.03418, 0.04059), (-0.02053, 0.03361, 0.03692), (-0.02813, 0.03288, 0.03108), (-0.03396, 0.03202, 0.02349), (-0.03883, 0.03018, 0.005158), (-0.03754, 0.02933, -0.004326), (-0.03384, 0.02859, -0.01316), (-0.02796, 0.02803, -0.02075), (-0.001033, 0.03927, 0.04107), (-0.009514, 0.04334, 0.03909), (-0.01748, 0.04657, 0.03481), (-0.0244, 0.04874, 0.0285), (-0.02979, 0.04971, 0.02061), (-0.03329, 0.04942, 0.01166), (-0.03466, 0.04788, 0.002278), (-0.03381, 0.04519, -0.006909), (-0.03079, 0.04154, -0.01527), (-0.02581, 0.03719, -0.02224), (-0.01921, 0.03241, -0.02733), (0.00225, 0.04274, 0.03985), (-0.00317, 0.05004, 0.03674), (-0.008512, 0.05605, 0.03147), (-0.01341, 0.06035, 0.02442), (-0.01754, 0.06267, 0.01605), (-0.02061, 0.06283, 0.006948), (-0.02241, 0.06083, -0.002277), (-0.02282, 0.0568, -0.01099), (-0.02182, 0.05103, -0.0186), (-0.01946, 0.04389, -0.02459), (-0.01592, 0.03588, -0.02856), (0.006823, 0.04401, 0.03851), (0.005663, 0.05249, 0.03414), (0.003979, 0.05952, 0.02781), (0.001886, 0.06461, 0.01993), (-0.0004738, 0.06741, 0.01104), (-0.00294, 0.06774, 0.001762), (-0.005343, 0.06557, -0.007285), (-0.007521, 0.06106, -0.01548), (-0.009324, 0.0545, -0.02227), (-0.01063, 0.04635, -0.02719), (-0.01135, 0.03715, -0.0299), (0.007379, 0.03465, 0.0406), (0.01146, 0.04274, 0.0374), (0.01462, 0.05004, 0.03201), (0.01664, 0.05605, 0.02479), (0.0174, 0.06035, 0.01623), (0.01683, 0.06267, 0.006924), (0.01497, 0.06283, -0.002503), (0.01196, 0.06083, -0.01141), (0.007989, 0.0568, -0.01918), (0.00334, 0.05103, -0.02529), (-0.001676, 0.04389, -0.02932), (-0.006715, 0.03588, -0.031), (0.01491, 0.03927, 0.03683), (0.0213, 0.04334, 0.03091), (0.02609, 0.04657, 0.02323), (0.02896, 0.04874, 0.01432), (0.02973, 0.04971, 0.004795), (0.02833, 0.04942, -0.004707), (0.02486, 0.04788, -0.01353), (0.01956, 0.04519, -0.02109), (0.01278, 0.04154, -0.02685), (0.005002, 0.03719, -0.03042), (-0.003258, 0.03241, -0.03157), (-0.01144, 0.02755, -0.03022), (0.01627, 0.03453, 0.03695), (0.02391, 0.03418, 0.03113), (0.02978, 0.03361, 0.02355), (0.03348, 0.03288, 0.01471), (0.03477, 0.03202, 0.00523), (0.03355, 0.0311, -0.004257), (0.0299, 0.03018, -0.0131), (0.02408, 0.02933, -0.0207), (0.01648, 0.02859, -0.02653), (0.007613, 0.02803, -0.0302), (-0.001907, 0.02767, -0.03146), (0.01515, 0.02979, 0.03772), (0.02175, 0.02502, 0.03263), (0.02673, 0.02066, 0.02566), (0.02975, 0.01701, 0.0173), (0.03061, 0.01433, 0.00811), (0.02924, 0.01278, -0.001275), (0.02574, 0.01249, -0.01022), (0.02034, 0.01346, -0.01811), (0.01343, 0.01564, -0.02442), (0.005458, 0.01887, -0.02871), (-0.003022, 0.02293, -0.03068), (0.01187, 0.02632, 0.03894), (0.01541, 0.01831, 0.03498), (0.01776, 0.01118, 0.02899), (0.01876, 0.005398, 0.02138), (0.01835, 0.001372, 0.01266), (0.01655, -0.0006284, 0.00344), (0.01348, -0.0004662, -0.005665), (0.009357, 0.001847, -0.01403), (0.004456, 0.006154, -0.02108), (-0.0008861, 0.01216, -0.02635), (-0.006306, 0.01946, -0.02946), (0.007295, 0.02505, 0.04029), (0.006575, 0.01586, 0.03758), (0.005268, 0.007705, 0.03266), (0.003465, 0.001147, 0.02587), (0.001287, -0.00337, 0.01767), (-0.001116, -0.005537, 0.008625), (-0.003582, -0.005207, -0.0006562), (-0.005942, -0.002404, -0.009539), (-0.008035, 0.002683, -0.01742), (-0.009719, 0.009707, -0.02376), (-0.01088, 0.01819, -0.02812), (0.002659, 0.02632, 0.04139), (-0.00238, 0.01831, 0.03971), (-0.007396, 0.01118, 0.03568), (-0.01205, 0.005398, 0.02956), (-0.01601, 0.001372, 0.02179), (-0.01903, -0.0006284, 0.01289), (-0.02088, -0.0004662, 0.003464), (-0.02145, 0.001847, -0.005845), (-0.0207, 0.006154, -0.0144), (-0.01867, 0.01216, -0.02162), (-0.01551, 0.01946, -0.02702), (-0.0007975, 0.02979, 0.04196), (-0.009058, 0.02502, 0.04081), (-0.01684, 0.02066, 0.03723), (-0.02361, 0.01701, 0.03147), (-0.02891, 0.01433, 0.02392), (-0.03238, 0.01278, 0.01509), (-0.03378, 0.01249, 0.005593), (-0.03302, 0.01346, -0.003937), (-0.03014, 0.01564, -0.01284), (-0.02535, 0.01887, -0.02052), (-0.01897, 0.02293, -0.02645), (-0.0376, 0.0311, 0.01465), (-0.02032, 0.02767, -0.02656)], [], [(1, 0, 9, 10), (6, 5, 15, 16), (2, 1, 10, 11), (7, 6, 16, 17), (3, 2, 11, 12), (8, 7, 17, 18), (4, 3, 12, 13), (14, 13, 24, 25), (15, 14, 25, 26), (10, 9, 20, 21), (16, 15, 26, 27), (11, 10, 21, 22), (17, 16, 27, 28), (12, 11, 22, 23), (18, 17, 28, 29), (13, 12, 23, 24), (19, 18, 29, 30), (21, 20, 31, 32), (27, 26, 37, 38), (22, 21, 32, 33), (28, 27, 38, 39), (23, 22, 33, 34), (29, 28, 39, 40), (24, 23, 34, 35), (30, 29, 40, 41), (25, 24, 35, 36), (26, 25, 36, 37), (39, 38, 50, 51), (34, 33, 45, 46), (40, 39, 51, 52), (35, 34, 46, 47), (41, 40, 52, 53), (36, 35, 47, 48), (37, 36, 48, 49), (32, 31, 43, 44), (38, 37, 49, 50), (33, 32, 44, 45), (47, 46, 57, 58), (53, 52, 63, 64), (48, 47, 58, 59), (49, 48, 59, 60), (44, 43, 54, 55), (50, 49, 60, 61), (45, 44, 55, 56), (51, 50, 61, 62), (46, 45, 56, 57), (52, 51, 62, 63), (60, 59, 71, 72), (55, 54, 66, 67), (61, 60, 72, 73), (56, 55, 67, 68), (62, 61, 73, 74), (57, 56, 68, 69), (63, 62, 74, 75), (58, 57, 69, 70), (64, 63, 75, 76), (59, 58, 70, 71), (73, 72, 83, 84), (68, 67, 78, 79), (74, 73, 84, 85), (69, 68, 79, 80), (75, 74, 85, 86), (70, 69, 80, 81), (76, 75, 86, 87), (71, 70, 81, 82), (72, 71, 82, 83), (67, 66, 77, 78), (80, 79, 90, 91), (86, 85, 96, 97), (81, 80, 91, 92), (87, 86, 97, 98), (82, 81, 92, 93), (83, 82, 93, 94), (78, 77, 88, 89), (84, 83, 94, 95), (79, 78, 89, 90), (85, 84, 95, 96), (98, 97, 108, 109), (93, 92, 103, 104), (94, 93, 104, 105), (89, 88, 99, 100), (95, 94, 105, 106), (90, 89, 100, 101), (96, 95, 106, 107), (91, 90, 101, 102), (97, 96, 107, 108), (92, 91, 102, 103), (105, 104, 115, 116), (100, 99, 110, 111), (106, 105, 116, 117), (101, 100, 111, 112), (107, 106, 117, 118), (102, 101, 112, 113), (108, 107, 118, 119), (103, 102, 113, 114), (109, 108, 119, 120), (104, 103, 114, 115), (112, 111, 122, 123), (118, 117, 128, 129), (113, 112, 123, 124), (119, 118, 129, 130), (114, 113, 124, 125), (120, 119, 130, 131), (115, 114, 125, 126), (116, 115, 126, 127), (111, 110, 121, 122), (117, 116, 127, 128), (133, 8, 18, 19), (132, 4, 13, 14), (0, 42, 9), (65, 133, 19), (5, 132, 14, 15), (9, 42, 20), (65, 19, 30), (20, 42, 31), (65, 30, 41), (31, 42, 43), (65, 41, 53), (43, 42, 54), (65, 53, 64), (54, 42, 66), (65, 64, 76), (66, 42, 77), (65, 76, 87), (77, 42, 88), (65, 87, 98), (88, 42, 99), (65, 98, 109), (65, 109, 120), (99, 42, 110), (110, 42, 121), (65, 120, 131), (130, 129, 7, 8), (125, 124, 3, 4), (131, 130, 8, 133), (126, 125, 4, 132), (121, 42, 0), (65, 131, 133), (127, 126, 132, 5), (122, 121, 0, 1), (128, 127, 5, 6), (123, 122, 1, 2), (129, 128, 6, 7), (124, 123, 2, 3)])
me_sphere.materials.append(mat_eyes)
me_sphere.use_remesh_preserve_volume = False
me_sphere.use_remesh_preserve_attributes = False
me_sphere.use_mirror_vertex_groups = False
me_sphere.update()

# ---- objects
ob_body = bpy.data.objects.new('body', me_cube_002)
ob_eyes = bpy.data.objects.new('eyes', me_sphere)

# ---- transforms, parenting, visibility, modifiers, constraints
ob_body.location = (0.0, 0.0, 1.149)
ob_body.scale = (0.3589, 0.3589, 0.3589)
ob_body.lineart.crease_threshold = 0.0
_m = ob_body.modifiers.new('Mirror', 'MIRROR')
_m.use_clip = True
_m = ob_body.modifiers.new('Subsurf', 'SUBSURF')
_m.uv_smooth = 'PRESERVE_CORNERS'
_m.quality = 2
_m.levels = 2
ob_eyes.parent = ob_body
ob_eyes.matrix_parent_inverse = Matrix(((2.786, 0.0, 0.0, -0.0), (0.0, 2.786, 0.0, -0.0), (0.0, 0.0, 2.786, -3.313), (0.0, 0.0, 0.0, 1.0)))
ob_eyes.location = (0.1053, -0.234, 2.096)
ob_eyes.rotation_euler = (1.571, -0.0, 0.0)
ob_eyes.scale = (1.689, 1.689, 1.689)
ob_eyes.lineart.crease_threshold = 0.0
_m = ob_eyes.modifiers.new('Mirror', 'MIRROR')
_m.use_clip = True
_m.mirror_object = ob_body
_m = ob_eyes.modifiers.new('Subsurf', 'SUBSURF')
_m.uv_smooth = 'PRESERVE_CORNERS'
_m.quality = 2
_m.levels = 2

# ---- collection membership
col_collection_1.objects.link(ob_body)
col_collection_1.objects.link(ob_eyes)

# ---- scene / render settings (as saved in the file)
scene.frame_start = 1; scene.frame_end = 250; scene.frame_set(1)
scene.render.engine = 'BLENDER_EEVEE_NEXT'
scene.render.image_settings.color_mode = 'RGB'
scene.render.image_settings.compression = 90
scene.render.resolution_percentage = 50
scene.render.dither_intensity = 0.0
scene.cycles.use_denoising = False
scene.cycles.samples = 10
scene.cycles.sampling_pattern = 'TABULATED_SOBOL'
scene.cycles.light_sampling_threshold = 0.0
scene.cycles.use_adaptive_sampling = False
scene.cycles.use_light_tree = False
scene.cycles.blur_glossy = 0.0
scene.cycles.volume_bounces = 1
scene.cycles.pixel_filter_type = 'GAUSSIAN'
scene.cycles.sample_clamp_indirect = 0.0
scene.view_settings.view_transform = 'Standard'
bpy.context.view_layer.update()

# ---- added for rendering (the .blend has no active camera and no usable light): camera, sun
cam_auto = bpy.data.cameras.new('AutoCamera')
cam_auto.lens = 50.0
cam_auto.sensor_width = 36.0
cam_auto.clip_end = 1000.0
ob_auto_camera = bpy.data.objects.new('AutoCamera', cam_auto)
scene.collection.objects.link(ob_auto_camera)
ob_auto_camera.location = (2.72444, -3.30428, 3.41737)
ob_auto_camera.rotation_euler = (1.09748, -7.21219e-08, 0.694738)
scene.camera = ob_auto_camera
light_auto_sun = bpy.data.lights.new('AutoSun', 'SUN')
light_auto_sun.energy = 3.0
light_auto_sun.angle = 0.0523599
ob_auto_sun = bpy.data.objects.new('AutoSun', light_auto_sun)
scene.collection.objects.link(ob_auto_sun)
ob_auto_sun.rotation_euler = (0.872665, 0.174533, 0.523599)
bpy.context.view_layer.update()
